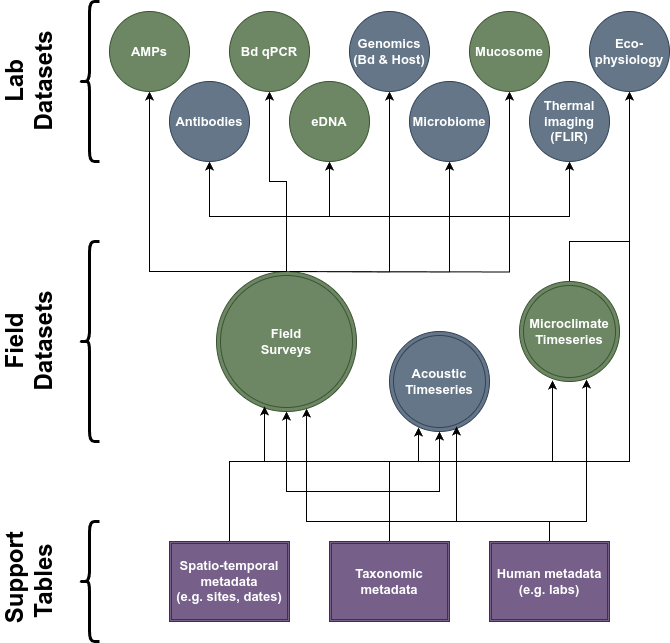

The diagram above was exported from draw.io. Its source (the exported page's mxGraphModel, read from the mxfile embedded in the PNG):
<mxGraphModel dx="1428" dy="926" grid="1" gridSize="10" guides="1" tooltips="1" connect="1" arrows="1" fold="1" page="1" pageScale="1" pageWidth="827" pageHeight="1169" math="0" shadow="0">
  <root>
    <mxCell id="0" />
    <mxCell id="1" parent="0" />
    <mxCell id="jAUB3CrN0JLRdlqUTawR-1" value="" style="shape=curlyBracket;whiteSpace=wrap;html=1;rounded=1;labelPosition=left;verticalLabelPosition=middle;align=right;verticalAlign=middle;strokeWidth=3;strokeColor=#000000;" vertex="1" parent="1">
      <mxGeometry x="130" y="280" width="20" height="200" as="geometry" />
    </mxCell>
    <mxCell id="jAUB3CrN0JLRdlqUTawR-2" value="&lt;font style=&quot;color: rgb(0, 0, 0);&quot;&gt;Field&lt;/font&gt;&lt;div&gt;&lt;font style=&quot;color: rgb(0, 0, 0);&quot;&gt;Datasets&lt;/font&gt;&lt;/div&gt;" style="text;strokeColor=none;fillColor=none;html=1;fontSize=24;fontStyle=1;verticalAlign=middle;align=center;rotation=-90;fontColor=default;" vertex="1" parent="1">
      <mxGeometry x="30" y="360" width="100" height="40" as="geometry" />
    </mxCell>
    <mxCell id="jAUB3CrN0JLRdlqUTawR-3" value="" style="shape=curlyBracket;whiteSpace=wrap;html=1;rounded=1;labelPosition=left;verticalLabelPosition=middle;align=right;verticalAlign=middle;strokeWidth=3;strokeColor=#000000;" vertex="1" parent="1">
      <mxGeometry x="130" y="560" width="20" height="120" as="geometry" />
    </mxCell>
    <mxCell id="jAUB3CrN0JLRdlqUTawR-4" value="&lt;font style=&quot;color: rgb(0, 0, 0);&quot;&gt;&amp;nbsp;Support&lt;/font&gt;&lt;div&gt;&lt;font style=&quot;color: rgb(0, 0, 0);&quot;&gt;Tables&lt;/font&gt;&lt;/div&gt;" style="text;strokeColor=none;fillColor=none;html=1;fontSize=24;fontStyle=1;verticalAlign=middle;align=center;rotation=-90;fontColor=default;" vertex="1" parent="1">
      <mxGeometry x="30" y="600" width="100" height="40" as="geometry" />
    </mxCell>
    <mxCell id="jAUB3CrN0JLRdlqUTawR-5" value="" style="shape=curlyBracket;whiteSpace=wrap;html=1;rounded=1;labelPosition=left;verticalLabelPosition=middle;align=right;verticalAlign=middle;strokeWidth=3;strokeColor=#000000;" vertex="1" parent="1">
      <mxGeometry x="130" y="40" width="20" height="160" as="geometry" />
    </mxCell>
    <mxCell id="jAUB3CrN0JLRdlqUTawR-6" value="&lt;div&gt;&lt;font style=&quot;color: rgb(0, 0, 0);&quot;&gt;Lab&lt;/font&gt;&lt;/div&gt;&lt;div&gt;&lt;font style=&quot;color: rgb(0, 0, 0);&quot;&gt;Datasets&lt;/font&gt;&lt;/div&gt;" style="text;strokeColor=none;fillColor=none;html=1;fontSize=24;fontStyle=1;verticalAlign=middle;align=center;rotation=-90;fontColor=default;" vertex="1" parent="1">
      <mxGeometry x="30" y="100" width="100" height="40" as="geometry" />
    </mxCell>
    <mxCell id="jAUB3CrN0JLRdlqUTawR-9" value="Acoustic&lt;div&gt;Timeseries&lt;/div&gt;" style="ellipse;shape=doubleEllipse;whiteSpace=wrap;html=1;aspect=fixed;fillColor=#647687;fontColor=#FFFFFF;strokeColor=#314354;fontSize=13;fontStyle=1;textShadow=0;labelBorderColor=none;labelBackgroundColor=none;" vertex="1" parent="1">
      <mxGeometry x="440" y="370" width="100" height="100" as="geometry" />
    </mxCell>
    <mxCell id="jAUB3CrN0JLRdlqUTawR-42" style="edgeStyle=orthogonalEdgeStyle;rounded=0;orthogonalLoop=1;jettySize=auto;html=1;exitX=0.5;exitY=0;exitDx=0;exitDy=0;strokeColor=#000000;" edge="1" parent="1" source="jAUB3CrN0JLRdlqUTawR-8" target="jAUB3CrN0JLRdlqUTawR-39">
      <mxGeometry relative="1" as="geometry">
        <Array as="points">
          <mxPoint x="620" y="280" />
          <mxPoint x="680" y="280" />
        </Array>
      </mxGeometry>
    </mxCell>
    <mxCell id="jAUB3CrN0JLRdlqUTawR-8" value="Microclimate&lt;div&gt;Timeseries&lt;/div&gt;" style="ellipse;shape=doubleEllipse;whiteSpace=wrap;html=1;aspect=fixed;fillColor=#6d8764;fontColor=#FFFFFF;strokeColor=#3A5431;fontSize=13;fontStyle=1;textShadow=0;labelBorderColor=none;labelBackgroundColor=none;" vertex="1" parent="1">
      <mxGeometry x="570" y="320" width="100" height="100" as="geometry" />
    </mxCell>
    <mxCell id="jAUB3CrN0JLRdlqUTawR-16" style="edgeStyle=orthogonalEdgeStyle;rounded=0;orthogonalLoop=1;jettySize=auto;html=1;exitX=0.5;exitY=0;exitDx=0;exitDy=0;entryX=0.5;entryY=1;entryDx=0;entryDy=0;strokeColor=#000000;" edge="1" parent="1" source="jAUB3CrN0JLRdlqUTawR-7" target="jAUB3CrN0JLRdlqUTawR-11">
      <mxGeometry relative="1" as="geometry" />
    </mxCell>
    <mxCell id="jAUB3CrN0JLRdlqUTawR-7" value="&lt;font&gt;Field&lt;/font&gt;&lt;div&gt;&lt;font&gt;Surveys&lt;/font&gt;&lt;/div&gt;" style="ellipse;shape=doubleEllipse;whiteSpace=wrap;html=1;aspect=fixed;fillColor=#6d8764;fontColor=#FFFFFF;strokeColor=#3A5431;fontSize=13;fontStyle=1;textShadow=0;labelBorderColor=none;labelBackgroundColor=none;" vertex="1" parent="1">
      <mxGeometry x="267" y="310" width="140" height="140" as="geometry" />
    </mxCell>
    <mxCell id="jAUB3CrN0JLRdlqUTawR-18" style="edgeStyle=orthogonalEdgeStyle;rounded=0;orthogonalLoop=1;jettySize=auto;html=1;entryX=0.5;entryY=1;entryDx=0;entryDy=0;strokeColor=#000000;" edge="1" parent="1" source="jAUB3CrN0JLRdlqUTawR-7" target="jAUB3CrN0JLRdlqUTawR-10">
      <mxGeometry relative="1" as="geometry" />
    </mxCell>
    <mxCell id="jAUB3CrN0JLRdlqUTawR-10" value="Antibodies" style="ellipse;whiteSpace=wrap;html=1;aspect=fixed;fillColor=#647687;fontColor=#FFFFFF;strokeColor=#314354;fontSize=13;fontStyle=1;textShadow=0;labelBorderColor=none;labelBackgroundColor=none;" vertex="1" parent="1">
      <mxGeometry x="220" y="120" width="80" height="80" as="geometry" />
    </mxCell>
    <mxCell id="jAUB3CrN0JLRdlqUTawR-11" value="Bd qPCR" style="ellipse;whiteSpace=wrap;html=1;aspect=fixed;fillColor=#6d8764;fontColor=#FFFFFF;strokeColor=#3A5431;fontSize=13;fontStyle=1;textShadow=0;labelBorderColor=none;labelBackgroundColor=none;" vertex="1" parent="1">
      <mxGeometry x="280" y="50" width="80" height="80" as="geometry" />
    </mxCell>
    <mxCell id="jAUB3CrN0JLRdlqUTawR-19" style="edgeStyle=orthogonalEdgeStyle;rounded=0;orthogonalLoop=1;jettySize=auto;html=1;exitX=0.5;exitY=0;exitDx=0;exitDy=0;entryX=0.5;entryY=1;entryDx=0;entryDy=0;strokeColor=#000000;" edge="1" parent="1" source="jAUB3CrN0JLRdlqUTawR-7" target="jAUB3CrN0JLRdlqUTawR-12">
      <mxGeometry relative="1" as="geometry">
        <mxPoint x="340" y="310" as="sourcePoint" />
      </mxGeometry>
    </mxCell>
    <mxCell id="jAUB3CrN0JLRdlqUTawR-12" value="eDNA" style="ellipse;whiteSpace=wrap;html=1;aspect=fixed;fillColor=#6d8764;fontColor=#FFFFFF;strokeColor=#3A5431;fontSize=13;fontStyle=1;textShadow=0;labelBorderColor=none;labelBackgroundColor=none;" vertex="1" parent="1">
      <mxGeometry x="340" y="120" width="80" height="80" as="geometry" />
    </mxCell>
    <mxCell id="jAUB3CrN0JLRdlqUTawR-20" style="edgeStyle=orthogonalEdgeStyle;rounded=0;orthogonalLoop=1;jettySize=auto;html=1;exitX=0.5;exitY=1;exitDx=0;exitDy=0;entryX=0.5;entryY=1;entryDx=0;entryDy=0;strokeColor=#000000;" edge="1" parent="1" target="jAUB3CrN0JLRdlqUTawR-13">
      <mxGeometry relative="1" as="geometry">
        <mxPoint x="340" y="310" as="sourcePoint" />
      </mxGeometry>
    </mxCell>
    <mxCell id="jAUB3CrN0JLRdlqUTawR-13" value="Genomics&lt;div&gt;(Bd &amp;amp; Host)&lt;/div&gt;" style="ellipse;whiteSpace=wrap;html=1;aspect=fixed;fillColor=#647687;fontColor=#FFFFFF;strokeColor=#314354;fontSize=13;fontStyle=1;textShadow=0;labelBorderColor=none;labelBackgroundColor=none;" vertex="1" parent="1">
      <mxGeometry x="400" y="50" width="80" height="80" as="geometry" />
    </mxCell>
    <mxCell id="jAUB3CrN0JLRdlqUTawR-21" style="edgeStyle=orthogonalEdgeStyle;rounded=0;orthogonalLoop=1;jettySize=auto;html=1;exitX=0.5;exitY=1;exitDx=0;exitDy=0;entryX=0.5;entryY=1;entryDx=0;entryDy=0;strokeColor=#000000;" edge="1" parent="1" target="jAUB3CrN0JLRdlqUTawR-14">
      <mxGeometry relative="1" as="geometry">
        <mxPoint x="340" y="310" as="sourcePoint" />
      </mxGeometry>
    </mxCell>
    <mxCell id="jAUB3CrN0JLRdlqUTawR-14" value="Microbiome" style="ellipse;whiteSpace=wrap;html=1;aspect=fixed;fillColor=#647687;fontColor=#FFFFFF;strokeColor=#314354;fontSize=13;fontStyle=1;textShadow=0;labelBorderColor=none;labelBackgroundColor=none;" vertex="1" parent="1">
      <mxGeometry x="460" y="120" width="80" height="80" as="geometry" />
    </mxCell>
    <mxCell id="jAUB3CrN0JLRdlqUTawR-22" style="edgeStyle=orthogonalEdgeStyle;rounded=0;orthogonalLoop=1;jettySize=auto;html=1;exitX=0.5;exitY=1;exitDx=0;exitDy=0;entryX=0.5;entryY=1;entryDx=0;entryDy=0;strokeColor=#000000;" edge="1" parent="1" target="jAUB3CrN0JLRdlqUTawR-15">
      <mxGeometry relative="1" as="geometry">
        <mxPoint x="340" y="310" as="sourcePoint" />
      </mxGeometry>
    </mxCell>
    <mxCell id="jAUB3CrN0JLRdlqUTawR-15" value="Mucosome" style="ellipse;whiteSpace=wrap;html=1;aspect=fixed;fillColor=#6d8764;fontColor=#FFFFFF;strokeColor=#3A5431;fontSize=13;fontStyle=1;textShadow=0;labelBorderColor=none;labelBackgroundColor=none;" vertex="1" parent="1">
      <mxGeometry x="520" y="50" width="80" height="80" as="geometry" />
    </mxCell>
    <mxCell id="jAUB3CrN0JLRdlqUTawR-30" style="edgeStyle=orthogonalEdgeStyle;rounded=0;orthogonalLoop=1;jettySize=auto;html=1;exitX=0.5;exitY=0;exitDx=0;exitDy=0;entryX=0.343;entryY=0.964;entryDx=0;entryDy=0;entryPerimeter=0;strokeColor=#000000;" edge="1" parent="1" source="jAUB3CrN0JLRdlqUTawR-23" target="jAUB3CrN0JLRdlqUTawR-7">
      <mxGeometry relative="1" as="geometry">
        <Array as="points">
          <mxPoint x="280" y="500" />
          <mxPoint x="315" y="500" />
        </Array>
      </mxGeometry>
    </mxCell>
    <mxCell id="jAUB3CrN0JLRdlqUTawR-31" style="edgeStyle=orthogonalEdgeStyle;rounded=0;orthogonalLoop=1;jettySize=auto;html=1;exitX=0.5;exitY=0;exitDx=0;exitDy=0;entryX=0.29;entryY=0.96;entryDx=0;entryDy=0;entryPerimeter=0;strokeColor=#000000;" edge="1" parent="1" source="jAUB3CrN0JLRdlqUTawR-23" target="jAUB3CrN0JLRdlqUTawR-9">
      <mxGeometry relative="1" as="geometry">
        <mxPoint x="477" y="480" as="targetPoint" />
        <Array as="points">
          <mxPoint x="280" y="500" />
          <mxPoint x="469" y="500" />
        </Array>
      </mxGeometry>
    </mxCell>
    <mxCell id="jAUB3CrN0JLRdlqUTawR-43" style="edgeStyle=orthogonalEdgeStyle;rounded=0;orthogonalLoop=1;jettySize=auto;html=1;exitX=0.5;exitY=0;exitDx=0;exitDy=0;entryX=0.33;entryY=0.99;entryDx=0;entryDy=0;entryPerimeter=0;strokeColor=#000000;" edge="1" parent="1" source="jAUB3CrN0JLRdlqUTawR-23" target="jAUB3CrN0JLRdlqUTawR-8">
      <mxGeometry relative="1" as="geometry">
        <mxPoint x="620" y="400" as="targetPoint" />
        <Array as="points">
          <mxPoint x="280" y="500" />
          <mxPoint x="603" y="500" />
        </Array>
      </mxGeometry>
    </mxCell>
    <mxCell id="jAUB3CrN0JLRdlqUTawR-23" value="Spatio-temporal metadata&lt;div&gt;(e.g. sites, dates)&lt;/div&gt;" style="shape=ext;double=1;rounded=0;whiteSpace=wrap;html=1;fillColor=#76608a;fontColor=#FFFFFF;strokeColor=#432D57;fontSize=13;fontStyle=1;textShadow=0;labelBorderColor=none;labelBackgroundColor=none;" vertex="1" parent="1">
      <mxGeometry x="220" y="580" width="120" height="80" as="geometry" />
    </mxCell>
    <mxCell id="jAUB3CrN0JLRdlqUTawR-33" style="edgeStyle=orthogonalEdgeStyle;rounded=0;orthogonalLoop=1;jettySize=auto;html=1;exitX=0.5;exitY=0;exitDx=0;exitDy=0;entryX=0.5;entryY=1;entryDx=0;entryDy=0;strokeColor=#000000;" edge="1" parent="1" source="jAUB3CrN0JLRdlqUTawR-24" target="jAUB3CrN0JLRdlqUTawR-7">
      <mxGeometry relative="1" as="geometry">
        <Array as="points">
          <mxPoint x="440" y="530" />
          <mxPoint x="337" y="530" />
        </Array>
      </mxGeometry>
    </mxCell>
    <mxCell id="jAUB3CrN0JLRdlqUTawR-34" style="edgeStyle=orthogonalEdgeStyle;rounded=0;orthogonalLoop=1;jettySize=auto;html=1;exitX=0.5;exitY=0;exitDx=0;exitDy=0;entryX=0.5;entryY=1;entryDx=0;entryDy=0;strokeColor=#000000;" edge="1" parent="1" source="jAUB3CrN0JLRdlqUTawR-24" target="jAUB3CrN0JLRdlqUTawR-9">
      <mxGeometry relative="1" as="geometry">
        <mxPoint x="490" y="480" as="targetPoint" />
        <Array as="points">
          <mxPoint x="440" y="530" />
          <mxPoint x="490" y="530" />
        </Array>
      </mxGeometry>
    </mxCell>
    <mxCell id="jAUB3CrN0JLRdlqUTawR-35" style="edgeStyle=orthogonalEdgeStyle;rounded=0;orthogonalLoop=1;jettySize=auto;html=1;exitX=0.5;exitY=0;exitDx=0;exitDy=0;entryX=0.5;entryY=1;entryDx=0;entryDy=0;strokeColor=#000000;" edge="1" parent="1" source="jAUB3CrN0JLRdlqUTawR-24" target="jAUB3CrN0JLRdlqUTawR-39">
      <mxGeometry relative="1" as="geometry">
        <mxPoint x="620" y="400" as="targetPoint" />
        <Array as="points">
          <mxPoint x="440" y="500" />
          <mxPoint x="680" y="500" />
        </Array>
      </mxGeometry>
    </mxCell>
    <mxCell id="jAUB3CrN0JLRdlqUTawR-24" value="Taxonomic&lt;div&gt;metadata&lt;/div&gt;" style="shape=ext;double=1;rounded=0;whiteSpace=wrap;html=1;fillColor=#76608a;fontColor=#FFFFFF;strokeColor=#432D57;fontSize=13;fontStyle=1;textShadow=0;labelBorderColor=none;labelBackgroundColor=none;" vertex="1" parent="1">
      <mxGeometry x="380" y="580" width="120" height="80" as="geometry" />
    </mxCell>
    <mxCell id="jAUB3CrN0JLRdlqUTawR-36" style="edgeStyle=orthogonalEdgeStyle;rounded=0;orthogonalLoop=1;jettySize=auto;html=1;exitX=0.5;exitY=0;exitDx=0;exitDy=0;entryX=0.643;entryY=0.979;entryDx=0;entryDy=0;entryPerimeter=0;strokeColor=#000000;" edge="1" parent="1" source="jAUB3CrN0JLRdlqUTawR-25" target="jAUB3CrN0JLRdlqUTawR-7">
      <mxGeometry relative="1" as="geometry">
        <mxPoint x="360" y="460" as="targetPoint" />
        <Array as="points">
          <mxPoint x="600" y="560" />
          <mxPoint x="357" y="560" />
        </Array>
      </mxGeometry>
    </mxCell>
    <mxCell id="jAUB3CrN0JLRdlqUTawR-37" style="edgeStyle=orthogonalEdgeStyle;rounded=0;orthogonalLoop=1;jettySize=auto;html=1;exitX=0.5;exitY=0;exitDx=0;exitDy=0;entryX=0.67;entryY=0.95;entryDx=0;entryDy=0;entryPerimeter=0;strokeColor=#000000;" edge="1" parent="1" source="jAUB3CrN0JLRdlqUTawR-25" target="jAUB3CrN0JLRdlqUTawR-9">
      <mxGeometry relative="1" as="geometry">
        <mxPoint x="500" y="460" as="targetPoint" />
        <Array as="points">
          <mxPoint x="600" y="560" />
          <mxPoint x="507" y="560" />
        </Array>
      </mxGeometry>
    </mxCell>
    <mxCell id="jAUB3CrN0JLRdlqUTawR-38" style="edgeStyle=orthogonalEdgeStyle;rounded=0;orthogonalLoop=1;jettySize=auto;html=1;exitX=0.5;exitY=0;exitDx=0;exitDy=0;entryX=0.67;entryY=0.98;entryDx=0;entryDy=0;entryPerimeter=0;strokeColor=#000000;" edge="1" parent="1" source="jAUB3CrN0JLRdlqUTawR-25" target="jAUB3CrN0JLRdlqUTawR-8">
      <mxGeometry relative="1" as="geometry">
        <mxPoint x="630" y="410" as="targetPoint" />
        <Array as="points">
          <mxPoint x="600" y="560" />
          <mxPoint x="637" y="560" />
        </Array>
      </mxGeometry>
    </mxCell>
    <mxCell id="jAUB3CrN0JLRdlqUTawR-25" value="Human metadata (e.g. labs)" style="shape=ext;double=1;rounded=0;whiteSpace=wrap;html=1;fillColor=#76608a;fontColor=#FFFFFF;strokeColor=#432D57;fontSize=13;fontStyle=1;textShadow=0;labelBorderColor=none;labelBackgroundColor=none;" vertex="1" parent="1">
      <mxGeometry x="540" y="580" width="120" height="80" as="geometry" />
    </mxCell>
    <mxCell id="jAUB3CrN0JLRdlqUTawR-39" value="Eco-&lt;div&gt;physiology&lt;/div&gt;" style="ellipse;whiteSpace=wrap;html=1;aspect=fixed;fillColor=#647687;fontColor=#FFFFFF;strokeColor=#314354;fontSize=13;fontStyle=1;textShadow=0;labelBorderColor=none;labelBackgroundColor=none;" vertex="1" parent="1">
      <mxGeometry x="640" y="50" width="80" height="80" as="geometry" />
    </mxCell>
    <mxCell id="jAUB3CrN0JLRdlqUTawR-41" style="edgeStyle=orthogonalEdgeStyle;rounded=0;orthogonalLoop=1;jettySize=auto;html=1;exitX=0.5;exitY=0;exitDx=0;exitDy=0;entryX=0.5;entryY=1;entryDx=0;entryDy=0;strokeColor=#000000;" edge="1" parent="1" source="jAUB3CrN0JLRdlqUTawR-7" target="jAUB3CrN0JLRdlqUTawR-40">
      <mxGeometry relative="1" as="geometry" />
    </mxCell>
    <mxCell id="jAUB3CrN0JLRdlqUTawR-40" value="Thermal imaging (FLIR)" style="ellipse;whiteSpace=wrap;html=1;aspect=fixed;fillColor=#647687;fontColor=#FFFFFF;strokeColor=#314354;fontSize=13;fontStyle=1;textShadow=0;labelBorderColor=none;labelBackgroundColor=none;" vertex="1" parent="1">
      <mxGeometry x="580" y="120" width="80" height="80" as="geometry" />
    </mxCell>
    <mxCell id="jAUB3CrN0JLRdlqUTawR-45" style="edgeStyle=orthogonalEdgeStyle;rounded=0;orthogonalLoop=1;jettySize=auto;html=1;exitX=0.5;exitY=0;exitDx=0;exitDy=0;entryX=0.5;entryY=1;entryDx=0;entryDy=0;strokeColor=#000000;" edge="1" parent="1" source="jAUB3CrN0JLRdlqUTawR-7" target="jAUB3CrN0JLRdlqUTawR-44">
      <mxGeometry relative="1" as="geometry">
        <Array as="points">
          <mxPoint x="200" y="310" />
        </Array>
      </mxGeometry>
    </mxCell>
    <mxCell id="jAUB3CrN0JLRdlqUTawR-44" value="AMPs" style="ellipse;whiteSpace=wrap;html=1;aspect=fixed;fillColor=#6d8764;fontColor=#FFFFFF;strokeColor=#3A5431;fontSize=13;fontStyle=1;textShadow=0;labelBorderColor=none;labelBackgroundColor=none;" vertex="1" parent="1">
      <mxGeometry x="160" y="50" width="80" height="80" as="geometry" />
    </mxCell>
  </root>
</mxGraphModel>